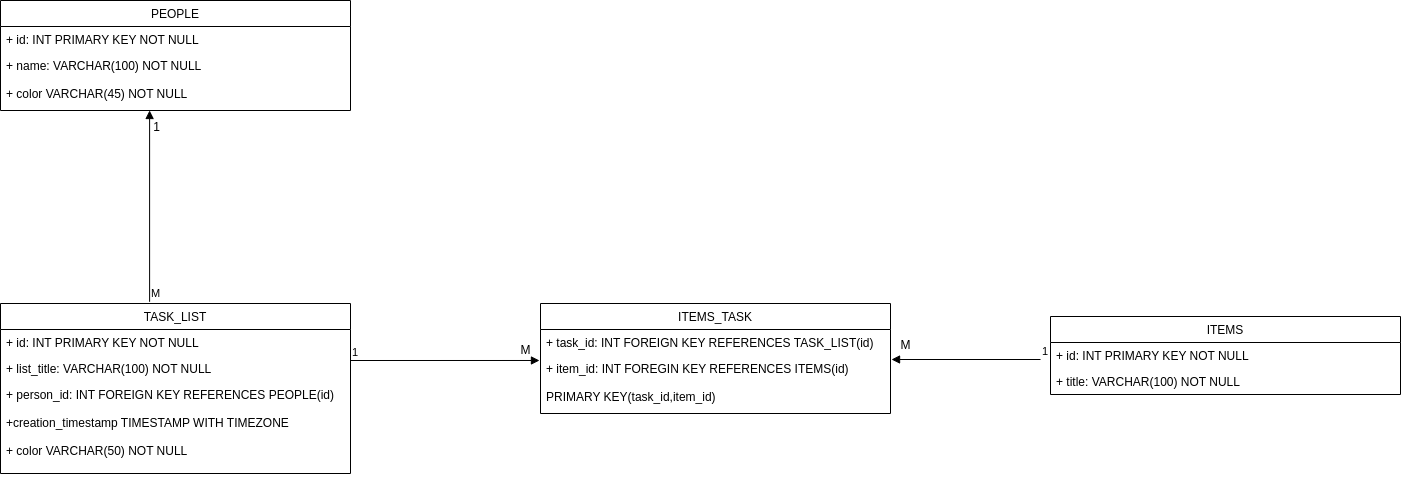

The diagram above was exported from draw.io. Its source (the exported page's mxGraphModel, read from the mxfile embedded in the PNG):
<mxGraphModel dx="2534" dy="843" grid="1" gridSize="10" guides="1" tooltips="1" connect="1" arrows="1" fold="1" page="1" pageScale="1" pageWidth="1100" pageHeight="850" background="none" math="0" shadow="0">
  <root>
    <mxCell id="0" />
    <mxCell id="1" parent="0" />
    <mxCell id="VPF4QwLuATT3oUbZUy5m-2" value="TASK_LIST" style="swimlane;fontStyle=0;childLayout=stackLayout;horizontal=1;startSize=26;fillColor=none;horizontalStack=0;resizeParent=1;resizeParentMax=0;resizeLast=0;collapsible=1;marginBottom=0;rotation=0;" parent="1" vertex="1">
      <mxGeometry x="-130" y="413" width="350" height="170" as="geometry">
        <mxRectangle x="320" y="340" width="100" height="30" as="alternateBounds" />
      </mxGeometry>
    </mxCell>
    <mxCell id="VPF4QwLuATT3oUbZUy5m-3" value="+ id: INT PRIMARY KEY NOT NULL" style="text;strokeColor=none;fillColor=none;align=left;verticalAlign=top;spacingLeft=4;spacingRight=4;overflow=hidden;rotatable=0;points=[[0,0.5],[1,0.5]];portConstraint=eastwest;rotation=0;" parent="VPF4QwLuATT3oUbZUy5m-2" vertex="1">
      <mxGeometry y="26" width="350" height="26" as="geometry" />
    </mxCell>
    <mxCell id="VPF4QwLuATT3oUbZUy5m-4" value="+ list_title: VARCHAR(100) NOT NULL" style="text;strokeColor=none;fillColor=none;align=left;verticalAlign=top;spacingLeft=4;spacingRight=4;overflow=hidden;rotatable=0;points=[[0,0.5],[1,0.5]];portConstraint=eastwest;rotation=0;" parent="VPF4QwLuATT3oUbZUy5m-2" vertex="1">
      <mxGeometry y="52" width="350" height="26" as="geometry" />
    </mxCell>
    <mxCell id="VPF4QwLuATT3oUbZUy5m-5" value="+ person_id: INT FOREIGN KEY REFERENCES PEOPLE(id)&#10;&#10;+creation_timestamp TIMESTAMP WITH TIMEZONE&#10;&#10;+ color VARCHAR(50) NOT NULL" style="text;strokeColor=none;fillColor=none;align=left;verticalAlign=top;spacingLeft=4;spacingRight=4;overflow=hidden;rotatable=0;points=[[0,0.5],[1,0.5]];portConstraint=eastwest;rotation=0;" parent="VPF4QwLuATT3oUbZUy5m-2" vertex="1">
      <mxGeometry y="78" width="350" height="92" as="geometry" />
    </mxCell>
    <mxCell id="VPF4QwLuATT3oUbZUy5m-6" value="PEOPLE" style="swimlane;fontStyle=0;childLayout=stackLayout;horizontal=1;startSize=26;fillColor=none;horizontalStack=0;resizeParent=1;resizeParentMax=0;resizeLast=0;collapsible=1;marginBottom=0;rotation=0;" parent="1" vertex="1">
      <mxGeometry x="-130" y="110" width="350" height="110" as="geometry">
        <mxRectangle x="320" y="340" width="100" height="30" as="alternateBounds" />
      </mxGeometry>
    </mxCell>
    <mxCell id="VPF4QwLuATT3oUbZUy5m-7" value="+ id: INT PRIMARY KEY NOT NULL" style="text;strokeColor=none;fillColor=none;align=left;verticalAlign=top;spacingLeft=4;spacingRight=4;overflow=hidden;rotatable=0;points=[[0,0.5],[1,0.5]];portConstraint=eastwest;rotation=0;" parent="VPF4QwLuATT3oUbZUy5m-6" vertex="1">
      <mxGeometry y="26" width="350" height="26" as="geometry" />
    </mxCell>
    <mxCell id="VPF4QwLuATT3oUbZUy5m-8" value="+ name: VARCHAR(100) NOT NULL&#10;&#10;+ color VARCHAR(45) NOT NULL" style="text;strokeColor=none;fillColor=none;align=left;verticalAlign=top;spacingLeft=4;spacingRight=4;overflow=hidden;rotatable=0;points=[[0,0.5],[1,0.5]];portConstraint=eastwest;rotation=0;" parent="VPF4QwLuATT3oUbZUy5m-6" vertex="1">
      <mxGeometry y="52" width="350" height="58" as="geometry" />
    </mxCell>
    <mxCell id="VPF4QwLuATT3oUbZUy5m-10" value="ITEMS" style="swimlane;fontStyle=0;childLayout=stackLayout;horizontal=1;startSize=26;fillColor=none;horizontalStack=0;resizeParent=1;resizeParentMax=0;resizeLast=0;collapsible=1;marginBottom=0;rotation=0;" parent="1" vertex="1">
      <mxGeometry x="920" y="426" width="350" height="78" as="geometry">
        <mxRectangle x="320" y="340" width="100" height="30" as="alternateBounds" />
      </mxGeometry>
    </mxCell>
    <mxCell id="VPF4QwLuATT3oUbZUy5m-11" value="+ id: INT PRIMARY KEY NOT NULL" style="text;strokeColor=none;fillColor=none;align=left;verticalAlign=top;spacingLeft=4;spacingRight=4;overflow=hidden;rotatable=0;points=[[0,0.5],[1,0.5]];portConstraint=eastwest;rotation=0;" parent="VPF4QwLuATT3oUbZUy5m-10" vertex="1">
      <mxGeometry y="26" width="350" height="26" as="geometry" />
    </mxCell>
    <mxCell id="VPF4QwLuATT3oUbZUy5m-12" value="+ title: VARCHAR(100) NOT NULL" style="text;strokeColor=none;fillColor=none;align=left;verticalAlign=top;spacingLeft=4;spacingRight=4;overflow=hidden;rotatable=0;points=[[0,0.5],[1,0.5]];portConstraint=eastwest;rotation=0;" parent="VPF4QwLuATT3oUbZUy5m-10" vertex="1">
      <mxGeometry y="52" width="350" height="26" as="geometry" />
    </mxCell>
    <mxCell id="VPF4QwLuATT3oUbZUy5m-14" value="ITEMS_TASK" style="swimlane;fontStyle=0;childLayout=stackLayout;horizontal=1;startSize=26;fillColor=none;horizontalStack=0;resizeParent=1;resizeParentMax=0;resizeLast=0;collapsible=1;marginBottom=0;rotation=0;" parent="1" vertex="1">
      <mxGeometry x="410" y="413" width="350" height="110" as="geometry">
        <mxRectangle x="320" y="340" width="100" height="30" as="alternateBounds" />
      </mxGeometry>
    </mxCell>
    <mxCell id="VPF4QwLuATT3oUbZUy5m-15" value="+ task_id: INT FOREIGN KEY REFERENCES TASK_LIST(id)" style="text;strokeColor=none;fillColor=none;align=left;verticalAlign=top;spacingLeft=4;spacingRight=4;overflow=hidden;rotatable=0;points=[[0,0.5],[1,0.5]];portConstraint=eastwest;rotation=0;" parent="VPF4QwLuATT3oUbZUy5m-14" vertex="1">
      <mxGeometry y="26" width="350" height="26" as="geometry" />
    </mxCell>
    <mxCell id="VPF4QwLuATT3oUbZUy5m-16" value="+ item_id: INT FOREGIN KEY REFERENCES ITEMS(id)&#10;&#10;PRIMARY KEY(task_id,item_id)" style="text;strokeColor=none;fillColor=none;align=left;verticalAlign=top;spacingLeft=4;spacingRight=4;overflow=hidden;rotatable=0;points=[[0,0.5],[1,0.5]];portConstraint=eastwest;rotation=0;" parent="VPF4QwLuATT3oUbZUy5m-14" vertex="1">
      <mxGeometry y="52" width="350" height="58" as="geometry" />
    </mxCell>
    <mxCell id="VPF4QwLuATT3oUbZUy5m-18" value="" style="endArrow=block;endFill=1;html=1;edgeStyle=orthogonalEdgeStyle;align=left;verticalAlign=top;rounded=0;entryX=-0.003;entryY=0.086;entryDx=0;entryDy=0;entryPerimeter=0;" parent="1" target="VPF4QwLuATT3oUbZUy5m-16" edge="1">
      <mxGeometry x="-1" relative="1" as="geometry">
        <mxPoint x="220" y="470" as="sourcePoint" />
        <mxPoint x="380" y="470" as="targetPoint" />
      </mxGeometry>
    </mxCell>
    <mxCell id="VPF4QwLuATT3oUbZUy5m-19" value="1" style="edgeLabel;resizable=0;html=1;align=left;verticalAlign=bottom;" parent="VPF4QwLuATT3oUbZUy5m-18" connectable="0" vertex="1">
      <mxGeometry x="-1" relative="1" as="geometry" />
    </mxCell>
    <mxCell id="VPF4QwLuATT3oUbZUy5m-20" value="M" style="text;html=1;align=center;verticalAlign=middle;resizable=0;points=[];autosize=1;strokeColor=none;fillColor=none;" parent="1" vertex="1">
      <mxGeometry x="380" y="445" width="30" height="30" as="geometry" />
    </mxCell>
    <mxCell id="VPF4QwLuATT3oUbZUy5m-21" value="" style="endArrow=block;endFill=1;html=1;edgeStyle=orthogonalEdgeStyle;align=left;verticalAlign=top;rounded=0;entryX=1.003;entryY=0.069;entryDx=0;entryDy=0;entryPerimeter=0;" parent="1" target="VPF4QwLuATT3oUbZUy5m-16" edge="1">
      <mxGeometry x="-1" relative="1" as="geometry">
        <mxPoint x="910" y="469" as="sourcePoint" />
        <mxPoint x="780" y="464.5" as="targetPoint" />
      </mxGeometry>
    </mxCell>
    <mxCell id="VPF4QwLuATT3oUbZUy5m-22" value="1" style="edgeLabel;resizable=0;html=1;align=left;verticalAlign=bottom;" parent="VPF4QwLuATT3oUbZUy5m-21" connectable="0" vertex="1">
      <mxGeometry x="-1" relative="1" as="geometry" />
    </mxCell>
    <mxCell id="A-cYX_6tt2R5OjKdUk_E-3" value="M" style="text;html=1;align=center;verticalAlign=middle;resizable=0;points=[];autosize=1;strokeColor=none;fillColor=none;" parent="1" vertex="1">
      <mxGeometry x="760" y="440" width="30" height="30" as="geometry" />
    </mxCell>
    <mxCell id="g3Znjr2Jzhq06ojRNQ5w-4" value="" style="endArrow=block;endFill=1;html=1;edgeStyle=orthogonalEdgeStyle;align=left;verticalAlign=top;rounded=0;exitX=0.426;exitY=-0.01;exitDx=0;exitDy=0;exitPerimeter=0;entryX=0.426;entryY=1;entryDx=0;entryDy=0;entryPerimeter=0;" parent="1" source="VPF4QwLuATT3oUbZUy5m-2" target="VPF4QwLuATT3oUbZUy5m-8" edge="1">
      <mxGeometry x="-1" relative="1" as="geometry">
        <mxPoint x="-70" y="300" as="sourcePoint" />
        <mxPoint x="90" y="300" as="targetPoint" />
      </mxGeometry>
    </mxCell>
    <mxCell id="g3Znjr2Jzhq06ojRNQ5w-5" value="M" style="edgeLabel;resizable=0;html=1;align=left;verticalAlign=bottom;" parent="g3Znjr2Jzhq06ojRNQ5w-4" connectable="0" vertex="1">
      <mxGeometry x="-1" relative="1" as="geometry" />
    </mxCell>
    <mxCell id="g3Znjr2Jzhq06ojRNQ5w-6" value="1" style="text;html=1;align=center;verticalAlign=middle;resizable=0;points=[];autosize=1;strokeColor=none;fillColor=none;" parent="1" vertex="1">
      <mxGeometry x="11" y="222" width="30" height="30" as="geometry" />
    </mxCell>
  </root>
</mxGraphModel>